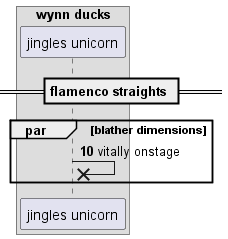

The diagram above was rendered by PlantUML. Its source (embedded in the PNG):
@startuml
box "wynn ducks"
participant "jingles unicorn" as 0
end box
== flamenco straights ==
autonumber 10 2
par blather dimensions
0 ->x 0: vitally onstage
autonumber stop
end
@enduml